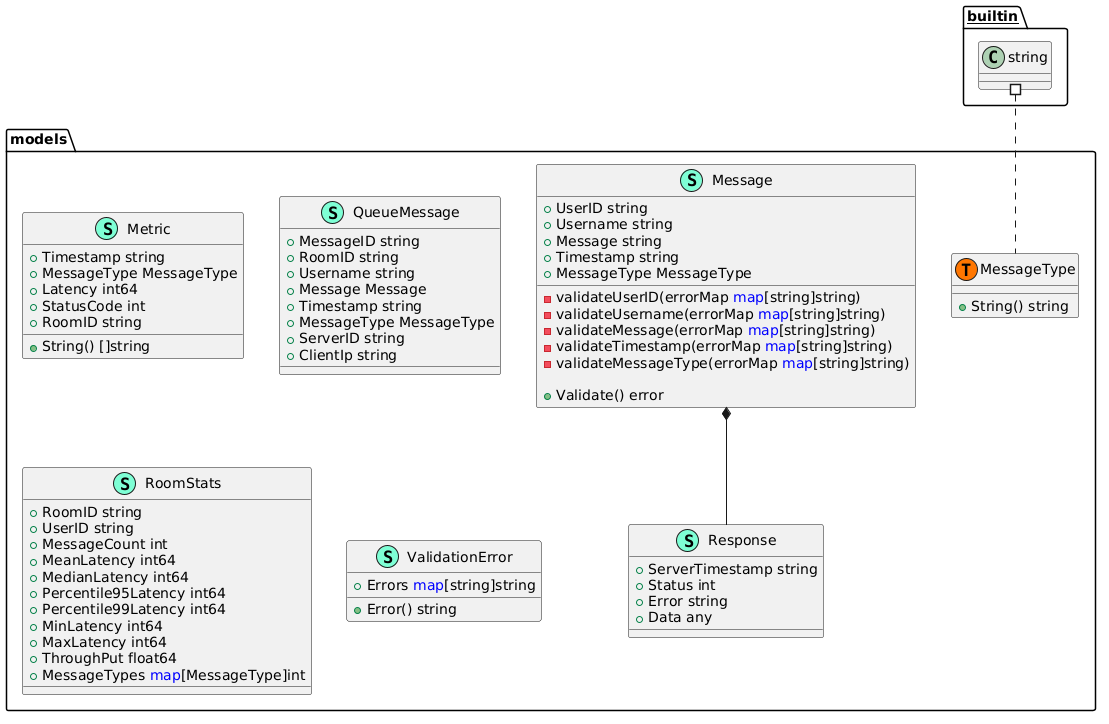

The diagram above was rendered by PlantUML. Its source (embedded in the PNG):
@startuml
namespace models {
    class "Message" << (S,Aquamarine) >> {
        + UserID string
        + Username string
        + Message string
        + Timestamp string
        + MessageType MessageType

        - validateUserID(errorMap <font color=blue>map</font>[string]string) 
        - validateUsername(errorMap <font color=blue>map</font>[string]string) 
        - validateMessage(errorMap <font color=blue>map</font>[string]string) 
        - validateTimestamp(errorMap <font color=blue>map</font>[string]string) 
        - validateMessageType(errorMap <font color=blue>map</font>[string]string) 

        + Validate() error

    }
    class "MessageType" << (S,Aquamarine) >> {
        + String() string

    }
    class "Metric" << (S,Aquamarine) >> {
        + Timestamp string
        + MessageType MessageType
        + Latency int64
        + StatusCode int
        + RoomID string

        + String() []string

    }
    class "QueueMessage" << (S,Aquamarine) >> {
        + MessageID string
        + RoomID string
        + Username string
        + Message Message
        + Timestamp string
        + MessageType MessageType
        + ServerID string
        + ClientIp string

    }
    class "Response" << (S,Aquamarine) >> {
        + ServerTimestamp string
        + Status int
        + Error string
        + Data any

    }
    class "RoomStats" << (S,Aquamarine) >> {
        + RoomID string
        + UserID string
        + MessageCount int
        + MeanLatency int64
        + MedianLatency int64
        + Percentile95Latency int64
        + Percentile99Latency int64
        + MinLatency int64
        + MaxLatency int64
        + ThroughPut float64
        + MessageTypes <font color=blue>map</font>[MessageType]int

    }
    class "ValidationError" << (S,Aquamarine) >> {
        + Errors <font color=blue>map</font>[string]string

        + Error() string

    }
    class "models.MessageType" << (T, #FF7700) >>  {
    }
}
"__builtin__.string" #.. "models.MessageType"
"models.Message" *-- "models.Response"
@enduml